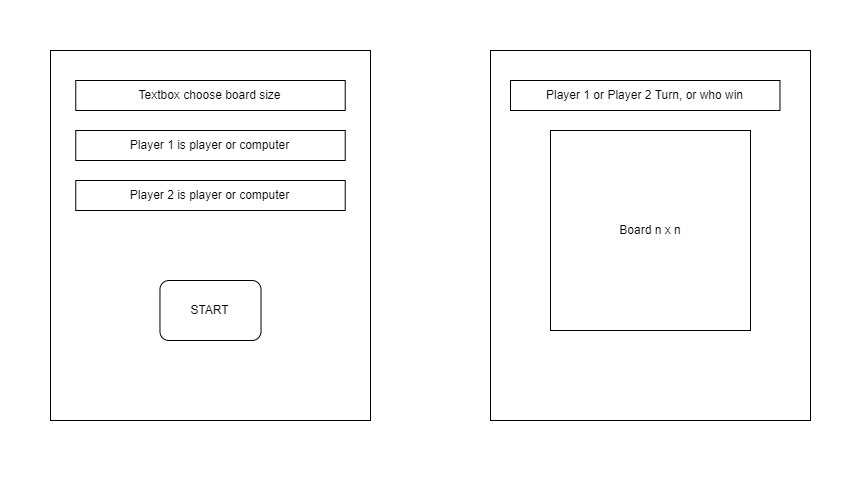

The diagram above was exported from draw.io. Its source (the exported page's mxGraphModel, read from the mxfile embedded in the PNG):
<mxGraphModel dx="1102" dy="888" grid="1" gridSize="10" guides="1" tooltips="1" connect="1" arrows="1" fold="1" page="1" pageScale="1" pageWidth="850" pageHeight="1100" math="0" shadow="0">
  <root>
    <mxCell id="0" />
    <mxCell id="1" parent="0" />
    <mxCell id="Hhv31nuvWVewST7oPYWm-6" value="" style="group" parent="1" vertex="1" connectable="0">
      <mxGeometry x="40" y="120" width="320" height="380" as="geometry" />
    </mxCell>
    <mxCell id="Hhv31nuvWVewST7oPYWm-1" value="" style="rounded=0;whiteSpace=wrap;html=1;" parent="Hhv31nuvWVewST7oPYWm-6" vertex="1">
      <mxGeometry width="320" height="370" as="geometry" />
    </mxCell>
    <mxCell id="Hhv31nuvWVewST7oPYWm-2" value="Textbox choose board size" style="rounded=0;whiteSpace=wrap;html=1;fillColor=#ffffff;gradientColor=none;" parent="Hhv31nuvWVewST7oPYWm-6" vertex="1">
      <mxGeometry x="25.263157894736842" y="30" width="269.4736842105263" height="30" as="geometry" />
    </mxCell>
    <mxCell id="Hhv31nuvWVewST7oPYWm-3" value="&lt;div&gt;Player 1 is player or computer&lt;br&gt;&lt;/div&gt;" style="rounded=0;whiteSpace=wrap;html=1;fillColor=#ffffff;gradientColor=none;" parent="Hhv31nuvWVewST7oPYWm-6" vertex="1">
      <mxGeometry x="25.263157894736842" y="80" width="269.4736842105263" height="30" as="geometry" />
    </mxCell>
    <mxCell id="Hhv31nuvWVewST7oPYWm-4" value="&lt;div&gt;Player 2 is player or computer&lt;br&gt;&lt;/div&gt;" style="rounded=0;whiteSpace=wrap;html=1;fillColor=#ffffff;gradientColor=none;" parent="Hhv31nuvWVewST7oPYWm-6" vertex="1">
      <mxGeometry x="25.263157894736842" y="130" width="269.4736842105263" height="30" as="geometry" />
    </mxCell>
    <mxCell id="Hhv31nuvWVewST7oPYWm-5" value="START" style="rounded=1;whiteSpace=wrap;html=1;fillColor=#ffffff;gradientColor=none;" parent="Hhv31nuvWVewST7oPYWm-6" vertex="1">
      <mxGeometry x="109.47368421052632" y="230" width="101.05263157894737" height="60" as="geometry" />
    </mxCell>
    <mxCell id="Hhv31nuvWVewST7oPYWm-7" value="" style="group" parent="Hhv31nuvWVewST7oPYWm-6" vertex="1" connectable="0">
      <mxGeometry x="440" width="320" height="370" as="geometry" />
    </mxCell>
    <mxCell id="Hhv31nuvWVewST7oPYWm-8" value="" style="rounded=0;whiteSpace=wrap;html=1;" parent="Hhv31nuvWVewST7oPYWm-7" vertex="1">
      <mxGeometry width="320" height="370" as="geometry" />
    </mxCell>
    <mxCell id="Hhv31nuvWVewST7oPYWm-11" value="Player 1 or Player 2 Turn, or who win" style="rounded=0;whiteSpace=wrap;html=1;fillColor=#ffffff;gradientColor=none;" parent="Hhv31nuvWVewST7oPYWm-7" vertex="1">
      <mxGeometry x="20.003157894736837" y="30" width="269.4736842105263" height="30" as="geometry" />
    </mxCell>
    <mxCell id="Hhv31nuvWVewST7oPYWm-13" value="Board n x n" style="whiteSpace=wrap;html=1;aspect=fixed;fillColor=#ffffff;gradientColor=none;" parent="Hhv31nuvWVewST7oPYWm-7" vertex="1">
      <mxGeometry x="60" y="80" width="200" height="200" as="geometry" />
    </mxCell>
  </root>
</mxGraphModel>